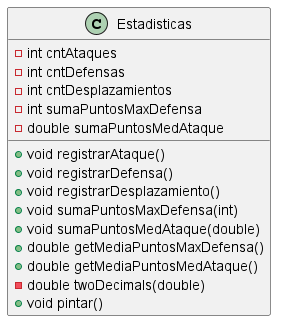

The diagram above was rendered by PlantUML. Its source (embedded in the PNG):
@startuml
class Estadisticas {
- int cntAtaques
- int cntDefensas
- int cntDesplazamientos
- int sumaPuntosMaxDefensa
- double sumaPuntosMedAtaque
+ void registrarAtaque()
+ void registrarDefensa()
+ void registrarDesplazamiento()
+ void sumaPuntosMaxDefensa(int)
+ void sumaPuntosMedAtaque(double)
+ double getMediaPuntosMaxDefensa()
+ double getMediaPuntosMedAtaque()
- double twoDecimals(double)
+ void pintar()
}
@enduml